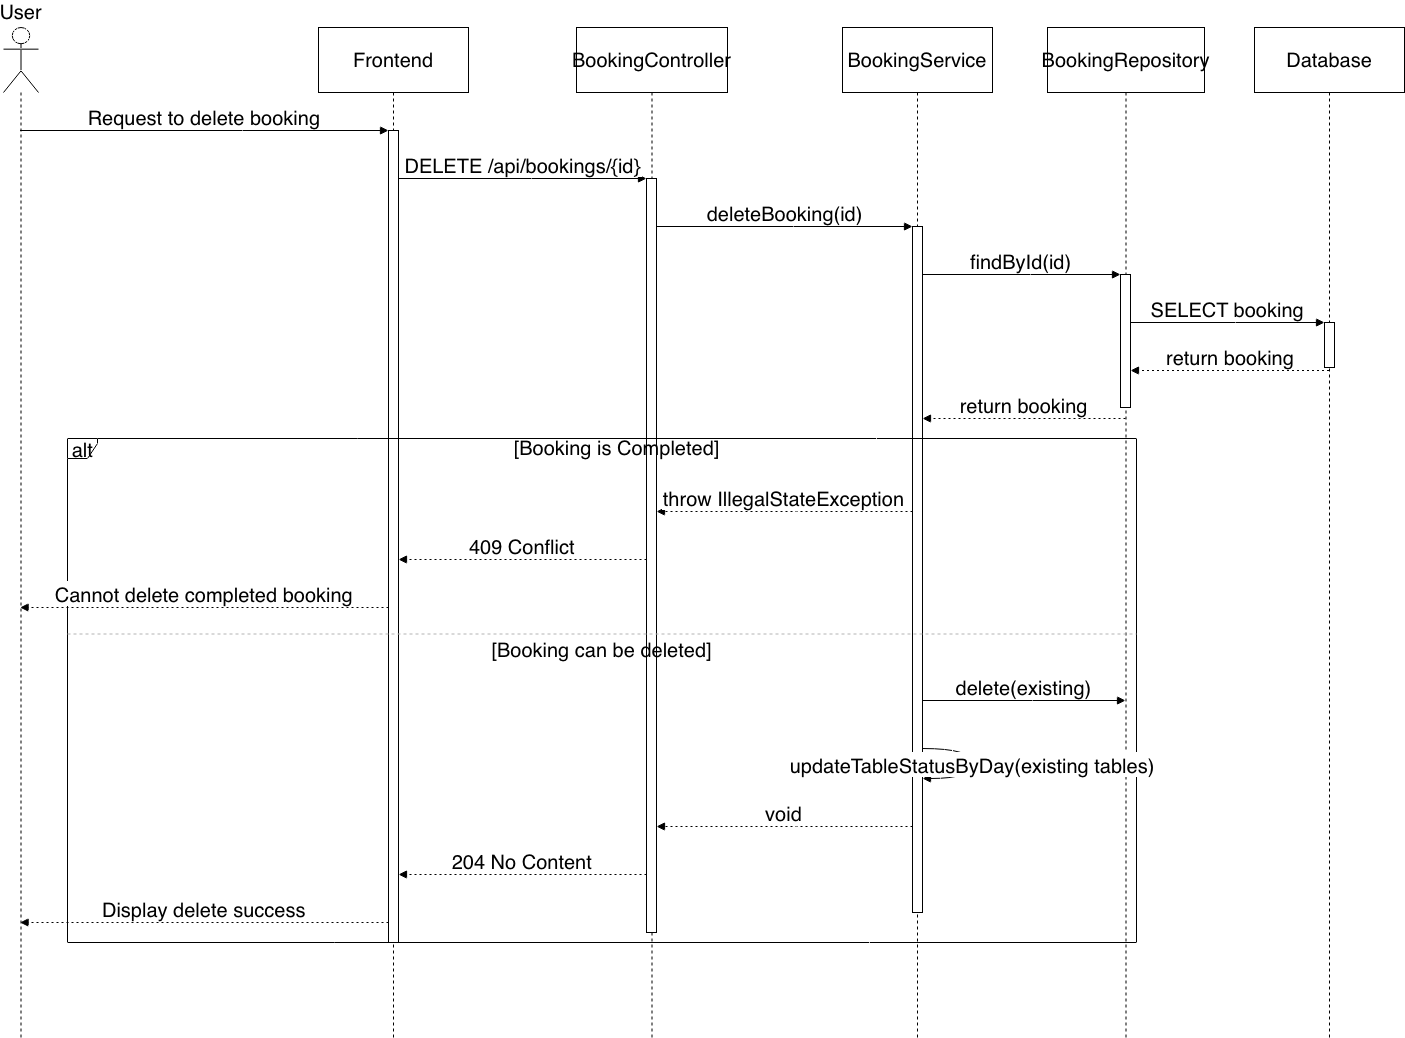

The diagram above was exported from draw.io. Its source (the exported page's mxGraphModel, read from the mxfile embedded in the PNG):
<mxGraphModel dx="2139" dy="2376" grid="1" gridSize="10" guides="1" tooltips="1" connect="1" arrows="1" fold="1" page="1" pageScale="1" pageWidth="827" pageHeight="1169" math="0" shadow="0">
  <root>
    <mxCell id="0" />
    <mxCell id="1" parent="0" />
    <mxCell id="sihhOliQ3ZrGuvvmhsrC-395" value="User" style="shape=umlLifeline;perimeter=lifelinePerimeter;whiteSpace=wrap;container=1;dropTarget=0;collapsible=0;recursiveResize=0;outlineConnect=0;portConstraint=eastwest;newEdgeStyle={&quot;edgeStyle&quot;:&quot;elbowEdgeStyle&quot;,&quot;elbow&quot;:&quot;vertical&quot;,&quot;curved&quot;:0,&quot;rounded&quot;:0};participant=umlActor;verticalAlign=bottom;labelPosition=center;verticalLabelPosition=top;align=center;size=65;fontSize=20;" parent="1" vertex="1">
      <mxGeometry x="20" y="20" width="35" height="1010" as="geometry" />
    </mxCell>
    <mxCell id="sihhOliQ3ZrGuvvmhsrC-396" value="Frontend" style="shape=umlLifeline;perimeter=lifelinePerimeter;whiteSpace=wrap;container=1;dropTarget=0;collapsible=0;recursiveResize=0;outlineConnect=0;portConstraint=eastwest;newEdgeStyle={&quot;edgeStyle&quot;:&quot;elbowEdgeStyle&quot;,&quot;elbow&quot;:&quot;vertical&quot;,&quot;curved&quot;:0,&quot;rounded&quot;:0};size=65;fontSize=20;" parent="1" vertex="1">
      <mxGeometry x="335" y="20" width="150" height="1010" as="geometry" />
    </mxCell>
    <mxCell id="sihhOliQ3ZrGuvvmhsrC-397" value="" style="points=[];perimeter=orthogonalPerimeter;outlineConnect=0;targetShapes=umlLifeline;portConstraint=eastwest;newEdgeStyle={&quot;edgeStyle&quot;:&quot;elbowEdgeStyle&quot;,&quot;elbow&quot;:&quot;vertical&quot;,&quot;curved&quot;:0,&quot;rounded&quot;:0};fontSize=20;" parent="sihhOliQ3ZrGuvvmhsrC-396" vertex="1">
      <mxGeometry x="70" y="103" width="10" height="812" as="geometry" />
    </mxCell>
    <mxCell id="sihhOliQ3ZrGuvvmhsrC-398" value="BookingController" style="shape=umlLifeline;perimeter=lifelinePerimeter;whiteSpace=wrap;container=1;dropTarget=0;collapsible=0;recursiveResize=0;outlineConnect=0;portConstraint=eastwest;newEdgeStyle={&quot;edgeStyle&quot;:&quot;elbowEdgeStyle&quot;,&quot;elbow&quot;:&quot;vertical&quot;,&quot;curved&quot;:0,&quot;rounded&quot;:0};size=65;fontSize=20;" parent="1" vertex="1">
      <mxGeometry x="593" y="20" width="151" height="1010" as="geometry" />
    </mxCell>
    <mxCell id="sihhOliQ3ZrGuvvmhsrC-399" value="" style="points=[];perimeter=orthogonalPerimeter;outlineConnect=0;targetShapes=umlLifeline;portConstraint=eastwest;newEdgeStyle={&quot;edgeStyle&quot;:&quot;elbowEdgeStyle&quot;,&quot;elbow&quot;:&quot;vertical&quot;,&quot;curved&quot;:0,&quot;rounded&quot;:0};fontSize=20;" parent="sihhOliQ3ZrGuvvmhsrC-398" vertex="1">
      <mxGeometry x="70" y="151" width="10" height="754" as="geometry" />
    </mxCell>
    <mxCell id="sihhOliQ3ZrGuvvmhsrC-400" value="BookingService" style="shape=umlLifeline;perimeter=lifelinePerimeter;whiteSpace=wrap;container=1;dropTarget=0;collapsible=0;recursiveResize=0;outlineConnect=0;portConstraint=eastwest;newEdgeStyle={&quot;edgeStyle&quot;:&quot;elbowEdgeStyle&quot;,&quot;elbow&quot;:&quot;vertical&quot;,&quot;curved&quot;:0,&quot;rounded&quot;:0};size=65;fontSize=20;" parent="1" vertex="1">
      <mxGeometry x="859" y="20" width="150" height="1010" as="geometry" />
    </mxCell>
    <mxCell id="sihhOliQ3ZrGuvvmhsrC-401" value="" style="points=[];perimeter=orthogonalPerimeter;outlineConnect=0;targetShapes=umlLifeline;portConstraint=eastwest;newEdgeStyle={&quot;edgeStyle&quot;:&quot;elbowEdgeStyle&quot;,&quot;elbow&quot;:&quot;vertical&quot;,&quot;curved&quot;:0,&quot;rounded&quot;:0};fontSize=20;" parent="sihhOliQ3ZrGuvvmhsrC-400" vertex="1">
      <mxGeometry x="70" y="199" width="10" height="686" as="geometry" />
    </mxCell>
    <mxCell id="sihhOliQ3ZrGuvvmhsrC-402" value="BookingRepository" style="shape=umlLifeline;perimeter=lifelinePerimeter;whiteSpace=wrap;container=1;dropTarget=0;collapsible=0;recursiveResize=0;outlineConnect=0;portConstraint=eastwest;newEdgeStyle={&quot;edgeStyle&quot;:&quot;elbowEdgeStyle&quot;,&quot;elbow&quot;:&quot;vertical&quot;,&quot;curved&quot;:0,&quot;rounded&quot;:0};size=65;fontSize=20;" parent="1" vertex="1">
      <mxGeometry x="1064" y="20" width="157" height="1010" as="geometry" />
    </mxCell>
    <mxCell id="sihhOliQ3ZrGuvvmhsrC-403" value="" style="points=[];perimeter=orthogonalPerimeter;outlineConnect=0;targetShapes=umlLifeline;portConstraint=eastwest;newEdgeStyle={&quot;edgeStyle&quot;:&quot;elbowEdgeStyle&quot;,&quot;elbow&quot;:&quot;vertical&quot;,&quot;curved&quot;:0,&quot;rounded&quot;:0};fontSize=20;" parent="sihhOliQ3ZrGuvvmhsrC-402" vertex="1">
      <mxGeometry x="73" y="247" width="10" height="133" as="geometry" />
    </mxCell>
    <mxCell id="sihhOliQ3ZrGuvvmhsrC-404" value="Database" style="shape=umlLifeline;perimeter=lifelinePerimeter;whiteSpace=wrap;container=1;dropTarget=0;collapsible=0;recursiveResize=0;outlineConnect=0;portConstraint=eastwest;newEdgeStyle={&quot;edgeStyle&quot;:&quot;elbowEdgeStyle&quot;,&quot;elbow&quot;:&quot;vertical&quot;,&quot;curved&quot;:0,&quot;rounded&quot;:0};size=65;fontSize=20;" parent="1" vertex="1">
      <mxGeometry x="1271" y="20" width="150" height="1010" as="geometry" />
    </mxCell>
    <mxCell id="sihhOliQ3ZrGuvvmhsrC-405" value="" style="points=[];perimeter=orthogonalPerimeter;outlineConnect=0;targetShapes=umlLifeline;portConstraint=eastwest;newEdgeStyle={&quot;edgeStyle&quot;:&quot;elbowEdgeStyle&quot;,&quot;elbow&quot;:&quot;vertical&quot;,&quot;curved&quot;:0,&quot;rounded&quot;:0};fontSize=20;" parent="sihhOliQ3ZrGuvvmhsrC-404" vertex="1">
      <mxGeometry x="70" y="295" width="10" height="45" as="geometry" />
    </mxCell>
    <mxCell id="sihhOliQ3ZrGuvvmhsrC-406" value="alt" style="shape=umlFrame;pointerEvents=0;dropTarget=0;strokeColor=light-dark(#000000, #535353);height=20;width=30;fontSize=20;" parent="1" vertex="1">
      <mxGeometry x="84" y="431" width="1069" height="504" as="geometry" />
    </mxCell>
    <mxCell id="sihhOliQ3ZrGuvvmhsrC-407" value="[Booking is Completed]" style="text;strokeColor=none;fillColor=none;align=center;verticalAlign=middle;whiteSpace=wrap;fontSize=20;" parent="sihhOliQ3ZrGuvvmhsrC-406" vertex="1">
      <mxGeometry x="30" width="1039" height="20" as="geometry" />
    </mxCell>
    <mxCell id="sihhOliQ3ZrGuvvmhsrC-408" value="[Booking can be deleted]" style="shape=line;dashed=1;whiteSpace=wrap;verticalAlign=top;labelPosition=center;verticalLabelPosition=middle;align=center;strokeColor=#B3B3B3;fontSize=20;" parent="sihhOliQ3ZrGuvvmhsrC-406" vertex="1">
      <mxGeometry y="194" width="1069" height="3" as="geometry" />
    </mxCell>
    <mxCell id="sihhOliQ3ZrGuvvmhsrC-409" value="Request to delete booking" style="verticalAlign=bottom;edgeStyle=elbowEdgeStyle;elbow=vertical;curved=0;rounded=0;endArrow=block;fontSize=20;" parent="1" source="sihhOliQ3ZrGuvvmhsrC-395" target="sihhOliQ3ZrGuvvmhsrC-397" edge="1">
      <mxGeometry relative="1" as="geometry">
        <Array as="points">
          <mxPoint x="259" y="123" />
        </Array>
      </mxGeometry>
    </mxCell>
    <mxCell id="sihhOliQ3ZrGuvvmhsrC-410" value="DELETE /api/bookings/{id}" style="verticalAlign=bottom;edgeStyle=elbowEdgeStyle;elbow=vertical;curved=0;rounded=0;endArrow=block;fontSize=20;" parent="1" source="sihhOliQ3ZrGuvvmhsrC-397" target="sihhOliQ3ZrGuvvmhsrC-399" edge="1">
      <mxGeometry relative="1" as="geometry">
        <Array as="points">
          <mxPoint x="548" y="171" />
        </Array>
      </mxGeometry>
    </mxCell>
    <mxCell id="sihhOliQ3ZrGuvvmhsrC-411" value="deleteBooking(id)" style="verticalAlign=bottom;edgeStyle=elbowEdgeStyle;elbow=vertical;curved=0;rounded=0;endArrow=block;fontSize=20;" parent="1" source="sihhOliQ3ZrGuvvmhsrC-399" target="sihhOliQ3ZrGuvvmhsrC-401" edge="1">
      <mxGeometry relative="1" as="geometry">
        <Array as="points">
          <mxPoint x="810" y="219" />
        </Array>
      </mxGeometry>
    </mxCell>
    <mxCell id="sihhOliQ3ZrGuvvmhsrC-412" value="findById(id)" style="verticalAlign=bottom;edgeStyle=elbowEdgeStyle;elbow=vertical;curved=0;rounded=0;endArrow=block;fontSize=20;" parent="1" source="sihhOliQ3ZrGuvvmhsrC-401" target="sihhOliQ3ZrGuvvmhsrC-403" edge="1">
      <mxGeometry relative="1" as="geometry">
        <Array as="points">
          <mxPoint x="1047" y="267" />
        </Array>
      </mxGeometry>
    </mxCell>
    <mxCell id="sihhOliQ3ZrGuvvmhsrC-413" value="SELECT booking" style="verticalAlign=bottom;edgeStyle=elbowEdgeStyle;elbow=vertical;curved=0;rounded=0;endArrow=block;fontSize=20;" parent="1" source="sihhOliQ3ZrGuvvmhsrC-403" target="sihhOliQ3ZrGuvvmhsrC-405" edge="1">
      <mxGeometry relative="1" as="geometry">
        <Array as="points">
          <mxPoint x="1252" y="315" />
        </Array>
      </mxGeometry>
    </mxCell>
    <mxCell id="sihhOliQ3ZrGuvvmhsrC-414" value="return booking" style="verticalAlign=bottom;edgeStyle=elbowEdgeStyle;elbow=vertical;curved=0;rounded=0;dashed=1;dashPattern=2 3;endArrow=block;fontSize=20;" parent="1" source="sihhOliQ3ZrGuvvmhsrC-404" target="sihhOliQ3ZrGuvvmhsrC-403" edge="1">
      <mxGeometry relative="1" as="geometry">
        <Array as="points">
          <mxPoint x="1255" y="363" />
        </Array>
      </mxGeometry>
    </mxCell>
    <mxCell id="sihhOliQ3ZrGuvvmhsrC-415" value="return booking" style="verticalAlign=bottom;edgeStyle=elbowEdgeStyle;elbow=vertical;curved=0;rounded=0;dashed=1;dashPattern=2 3;endArrow=block;fontSize=20;" parent="1" source="sihhOliQ3ZrGuvvmhsrC-402" target="sihhOliQ3ZrGuvvmhsrC-401" edge="1">
      <mxGeometry relative="1" as="geometry">
        <Array as="points">
          <mxPoint x="1050" y="411" />
        </Array>
      </mxGeometry>
    </mxCell>
    <mxCell id="sihhOliQ3ZrGuvvmhsrC-416" value="throw IllegalStateException" style="verticalAlign=bottom;edgeStyle=elbowEdgeStyle;elbow=vertical;curved=0;rounded=0;dashed=1;dashPattern=2 3;endArrow=block;fontSize=20;" parent="1" source="sihhOliQ3ZrGuvvmhsrC-401" target="sihhOliQ3ZrGuvvmhsrC-399" edge="1">
      <mxGeometry relative="1" as="geometry">
        <Array as="points">
          <mxPoint x="813" y="504" />
        </Array>
      </mxGeometry>
    </mxCell>
    <mxCell id="sihhOliQ3ZrGuvvmhsrC-417" value="409 Conflict" style="verticalAlign=bottom;edgeStyle=elbowEdgeStyle;elbow=vertical;curved=0;rounded=0;dashed=1;dashPattern=2 3;endArrow=block;fontSize=20;" parent="1" source="sihhOliQ3ZrGuvvmhsrC-399" target="sihhOliQ3ZrGuvvmhsrC-397" edge="1">
      <mxGeometry relative="1" as="geometry">
        <Array as="points">
          <mxPoint x="551" y="552" />
        </Array>
      </mxGeometry>
    </mxCell>
    <mxCell id="sihhOliQ3ZrGuvvmhsrC-418" value="Cannot delete completed booking" style="verticalAlign=bottom;edgeStyle=elbowEdgeStyle;elbow=vertical;curved=0;rounded=0;dashed=1;dashPattern=2 3;endArrow=block;fontSize=20;" parent="1" source="sihhOliQ3ZrGuvvmhsrC-397" target="sihhOliQ3ZrGuvvmhsrC-395" edge="1">
      <mxGeometry relative="1" as="geometry">
        <Array as="points">
          <mxPoint x="262" y="600" />
        </Array>
      </mxGeometry>
    </mxCell>
    <mxCell id="sihhOliQ3ZrGuvvmhsrC-419" value="delete(existing)" style="verticalAlign=bottom;edgeStyle=elbowEdgeStyle;elbow=vertical;curved=0;rounded=0;endArrow=block;fontSize=20;" parent="1" source="sihhOliQ3ZrGuvvmhsrC-401" target="sihhOliQ3ZrGuvvmhsrC-402" edge="1">
      <mxGeometry relative="1" as="geometry">
        <Array as="points">
          <mxPoint x="1049" y="693" />
        </Array>
      </mxGeometry>
    </mxCell>
    <mxCell id="sihhOliQ3ZrGuvvmhsrC-420" value="updateTableStatusByDay(existing tables)" style="curved=1;endArrow=block;rounded=0;fontSize=20;" parent="1" source="sihhOliQ3ZrGuvvmhsrC-401" target="sihhOliQ3ZrGuvvmhsrC-401" edge="1">
      <mxGeometry relative="1" as="geometry">
        <Array as="points">
          <mxPoint x="989" y="741" />
          <mxPoint x="989" y="771" />
        </Array>
      </mxGeometry>
    </mxCell>
    <mxCell id="sihhOliQ3ZrGuvvmhsrC-421" value="void" style="verticalAlign=bottom;edgeStyle=elbowEdgeStyle;elbow=vertical;curved=0;rounded=0;dashed=1;dashPattern=2 3;endArrow=block;fontSize=20;" parent="1" source="sihhOliQ3ZrGuvvmhsrC-401" target="sihhOliQ3ZrGuvvmhsrC-399" edge="1">
      <mxGeometry relative="1" as="geometry">
        <Array as="points">
          <mxPoint x="813" y="819" />
        </Array>
      </mxGeometry>
    </mxCell>
    <mxCell id="sihhOliQ3ZrGuvvmhsrC-422" value="204 No Content" style="verticalAlign=bottom;edgeStyle=elbowEdgeStyle;elbow=vertical;curved=0;rounded=0;dashed=1;dashPattern=2 3;endArrow=block;fontSize=20;" parent="1" source="sihhOliQ3ZrGuvvmhsrC-399" target="sihhOliQ3ZrGuvvmhsrC-397" edge="1">
      <mxGeometry relative="1" as="geometry">
        <Array as="points">
          <mxPoint x="551" y="867" />
        </Array>
      </mxGeometry>
    </mxCell>
    <mxCell id="sihhOliQ3ZrGuvvmhsrC-423" value="Display delete success" style="verticalAlign=bottom;edgeStyle=elbowEdgeStyle;elbow=vertical;curved=0;rounded=0;dashed=1;dashPattern=2 3;endArrow=block;fontSize=20;" parent="1" source="sihhOliQ3ZrGuvvmhsrC-397" target="sihhOliQ3ZrGuvvmhsrC-395" edge="1">
      <mxGeometry relative="1" as="geometry">
        <Array as="points">
          <mxPoint x="262" y="915" />
        </Array>
      </mxGeometry>
    </mxCell>
  </root>
</mxGraphModel>